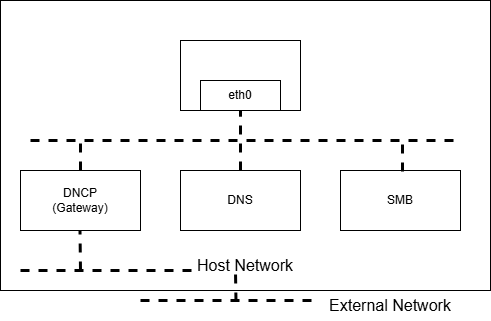

The diagram above was exported from draw.io. Its source (the exported page's mxGraphModel, read from the mxfile embedded in the PNG):
<mxGraphModel dx="1000" dy="631" grid="1" gridSize="10" guides="1" tooltips="1" connect="1" arrows="1" fold="1" page="1" pageScale="1" pageWidth="850" pageHeight="1100" math="0" shadow="0">
  <root>
    <mxCell id="0" />
    <mxCell id="1" parent="0" />
    <mxCell id="vyB3ur-IL72zmZgeCLqb-21" parent="1" style="rounded=0;whiteSpace=wrap;html=1;" value="" vertex="1">
      <mxGeometry height="290" width="490" x="180" y="170" as="geometry" />
    </mxCell>
    <mxCell id="vyB3ur-IL72zmZgeCLqb-1" parent="1" style="rounded=0;whiteSpace=wrap;html=1;" value="" vertex="1">
      <mxGeometry height="70" width="120" x="360" y="210" as="geometry" />
    </mxCell>
    <mxCell id="vyB3ur-IL72zmZgeCLqb-2" parent="1" style="rounded=0;whiteSpace=wrap;html=1;" value="eth0" vertex="1">
      <mxGeometry height="30" width="80" x="380" y="250" as="geometry" />
    </mxCell>
    <mxCell id="vyB3ur-IL72zmZgeCLqb-4" parent="1" style="rounded=0;whiteSpace=wrap;html=1;" value="DNCP&lt;br&gt;(Gateway)" vertex="1">
      <mxGeometry height="60" width="120" x="200" y="340" as="geometry" />
    </mxCell>
    <mxCell id="vyB3ur-IL72zmZgeCLqb-5" parent="1" style="rounded=0;whiteSpace=wrap;html=1;" value="DNS" vertex="1">
      <mxGeometry height="60" width="120" x="360" y="340" as="geometry" />
    </mxCell>
    <mxCell id="vyB3ur-IL72zmZgeCLqb-6" parent="1" style="rounded=0;whiteSpace=wrap;html=1;" value="SMB" vertex="1">
      <mxGeometry height="60" width="120" x="520" y="340" as="geometry" />
    </mxCell>
    <mxCell id="vyB3ur-IL72zmZgeCLqb-8" edge="1" parent="1" style="endArrow=none;dashed=1;html=1;rounded=0;strokeWidth=3;" value="">
      <mxGeometry height="50" relative="1" width="50" as="geometry">
        <mxPoint x="210" y="310" as="sourcePoint" />
        <mxPoint x="640" y="310" as="targetPoint" />
      </mxGeometry>
    </mxCell>
    <mxCell id="vyB3ur-IL72zmZgeCLqb-9" edge="1" parent="1" source="vyB3ur-IL72zmZgeCLqb-5" style="endArrow=none;dashed=1;html=1;rounded=0;strokeWidth=3;exitX=0.5;exitY=0;exitDx=0;exitDy=0;entryX=0.5;entryY=1;entryDx=0;entryDy=0;" target="vyB3ur-IL72zmZgeCLqb-2" value="">
      <mxGeometry height="50" relative="1" width="50" as="geometry">
        <mxPoint x="419.5" y="330" as="sourcePoint" />
        <mxPoint x="440" y="290" as="targetPoint" />
      </mxGeometry>
    </mxCell>
    <mxCell id="vyB3ur-IL72zmZgeCLqb-12" edge="1" parent="1" source="vyB3ur-IL72zmZgeCLqb-4" style="endArrow=none;dashed=1;html=1;rounded=0;exitX=0.5;exitY=0;exitDx=0;exitDy=0;strokeWidth=3;" value="">
      <mxGeometry height="50" relative="1" width="50" as="geometry">
        <mxPoint x="235" y="350" as="sourcePoint" />
        <mxPoint x="260" y="310" as="targetPoint" />
      </mxGeometry>
    </mxCell>
    <mxCell id="vyB3ur-IL72zmZgeCLqb-13" edge="1" parent="1" style="endArrow=none;dashed=1;html=1;rounded=0;exitX=0.5;exitY=0;exitDx=0;exitDy=0;strokeWidth=3;" value="">
      <mxGeometry height="50" relative="1" width="50" as="geometry">
        <mxPoint x="582" y="341" as="sourcePoint" />
        <mxPoint x="582" y="311" as="targetPoint" />
      </mxGeometry>
    </mxCell>
    <mxCell id="vyB3ur-IL72zmZgeCLqb-14" edge="1" parent="1" style="endArrow=none;dashed=1;html=1;rounded=0;strokeWidth=3;" value="">
      <mxGeometry height="50" relative="1" width="50" as="geometry">
        <mxPoint x="200" y="440" as="sourcePoint" />
        <mxPoint x="380" y="440" as="targetPoint" />
      </mxGeometry>
    </mxCell>
    <mxCell id="vyB3ur-IL72zmZgeCLqb-15" edge="1" parent="1" style="endArrow=none;dashed=1;html=1;rounded=0;strokeWidth=3;entryX=0.5;entryY=1;entryDx=0;entryDy=0;" value="">
      <mxGeometry height="50" relative="1" width="50" as="geometry">
        <mxPoint x="260" y="440" as="sourcePoint" />
        <mxPoint x="259.5" y="400" as="targetPoint" />
      </mxGeometry>
    </mxCell>
    <mxCell id="vyB3ur-IL72zmZgeCLqb-16" parent="1" style="text;html=1;whiteSpace=wrap;strokeColor=none;fillColor=none;align=center;verticalAlign=middle;rounded=0;" value="&lt;font style=&quot;font-size: 16px;&quot;&gt;Host Network&lt;/font&gt;" vertex="1">
      <mxGeometry height="30" width="110" x="370" y="420" as="geometry" />
    </mxCell>
    <mxCell id="vyB3ur-IL72zmZgeCLqb-17" edge="1" parent="1" style="endArrow=none;dashed=1;html=1;rounded=0;strokeWidth=3;" value="">
      <mxGeometry height="50" relative="1" width="50" as="geometry">
        <mxPoint x="320" y="470" as="sourcePoint" />
        <mxPoint x="500" y="470" as="targetPoint" />
      </mxGeometry>
    </mxCell>
    <mxCell id="vyB3ur-IL72zmZgeCLqb-19" edge="1" parent="1" style="endArrow=none;dashed=1;html=1;rounded=0;strokeWidth=3;" value="">
      <mxGeometry height="50" relative="1" width="50" as="geometry">
        <mxPoint x="415.5" y="471" as="sourcePoint" />
        <mxPoint x="415" y="441" as="targetPoint" />
      </mxGeometry>
    </mxCell>
    <mxCell id="vyB3ur-IL72zmZgeCLqb-20" parent="1" style="text;html=1;whiteSpace=wrap;strokeColor=none;fillColor=none;align=center;verticalAlign=middle;rounded=0;" value="&lt;font style=&quot;font-size: 16px;&quot;&gt;External Network&lt;/font&gt;" vertex="1">
      <mxGeometry height="30" width="140" x="500" y="460" as="geometry" />
    </mxCell>
  </root>
</mxGraphModel>